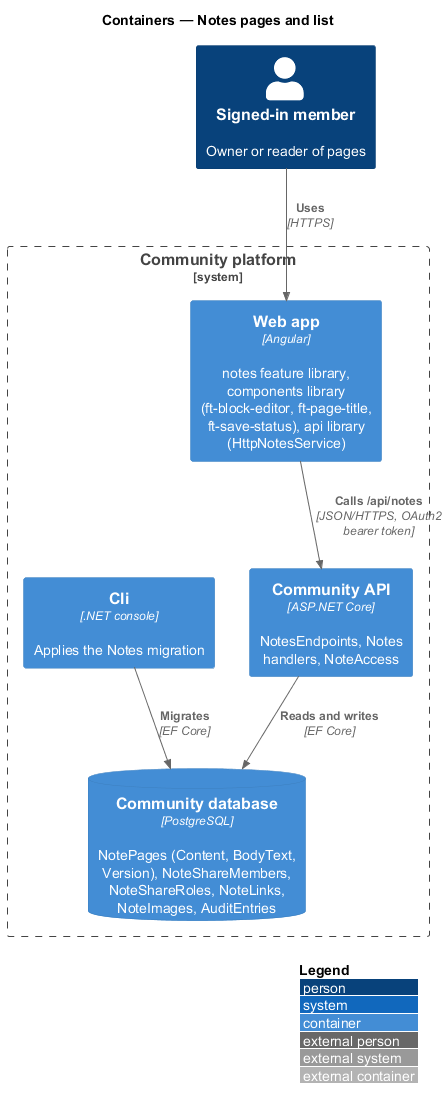

The diagram above was rendered by PlantUML. Its source (embedded in the PNG):
@startuml
!include <C4/C4_Container>
LAYOUT_WITH_LEGEND()
title Containers — Notes pages and list
Person(member, "Signed-in member", "Owner or reader of pages")
System_Boundary(community, "Community platform") {
  Container(web, "Web app", "Angular", "notes feature library, components library (ft-block-editor, ft-page-title, ft-save-status), api library (HttpNotesService)")
  Container(api, "Community API", "ASP.NET Core", "NotesEndpoints, Notes handlers, NoteAccess")
  ContainerDb(db, "Community database", "PostgreSQL", "NotePages (Content, BodyText, Version), NoteShareMembers, NoteShareRoles, NoteLinks, NoteImages, AuditEntries")
  Container(cli, "Cli", ".NET console", "Applies the Notes migration")
}
Rel(member, web, "Uses", "HTTPS")
Rel(web, api, "Calls /api/notes", "JSON/HTTPS, OAuth2 bearer token")
Rel(api, db, "Reads and writes", "EF Core")
Rel(cli, db, "Migrates", "EF Core")
@enduml